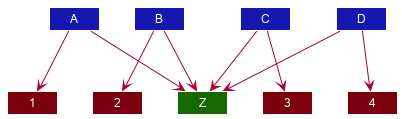

The diagram above was rendered by PlantUML. Its source (embedded in the PNG):
@startuml
!include ../style.puml

Class A LOGIC_COLOR_T3
Class B LOGIC_COLOR_T3
Class C LOGIC_COLOR_T3
Class D LOGIC_COLOR_T3

Class 1 MODEL_COLOR_T3
Class 2 MODEL_COLOR_T3
Class 3 MODEL_COLOR_T3
Class 4 MODEL_COLOR_T3

Class Z UI_COLOR_T3

A --> Z
B --> Z
C --> Z
D --> Z

A --> 1
B --> 2
C --> 3
D --> 4
@enduml